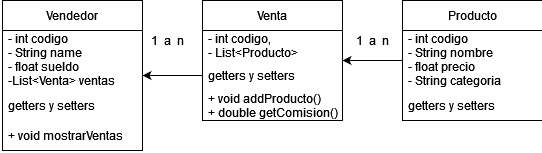

The diagram above was exported from draw.io. Its source (the exported page's mxGraphModel, read from the mxfile embedded in the PNG):
<mxGraphModel dx="3076" dy="752" grid="1" gridSize="10" guides="1" tooltips="1" connect="1" arrows="1" fold="1" page="1" pageScale="1" pageWidth="827" pageHeight="1169" math="0" shadow="0">
  <root>
    <mxCell id="WIyWlLk6GJQsqaUBKTNV-0" />
    <mxCell id="WIyWlLk6GJQsqaUBKTNV-1" parent="WIyWlLk6GJQsqaUBKTNV-0" />
    <mxCell id="FYrgmb6TwmqO4O6VNjAe-1" value="Venta" style="swimlane;fontStyle=0;childLayout=stackLayout;horizontal=1;startSize=30;horizontalStack=0;resizeParent=1;resizeParentMax=0;resizeLast=0;collapsible=1;marginBottom=0;" vertex="1" parent="WIyWlLk6GJQsqaUBKTNV-1">
      <mxGeometry x="-600" y="70" width="140" height="120" as="geometry" />
    </mxCell>
    <mxCell id="FYrgmb6TwmqO4O6VNjAe-2" value="- int codigo,&#10;- List&lt;Producto&gt;&#10;" style="text;strokeColor=none;fillColor=none;align=left;verticalAlign=middle;spacingLeft=4;spacingRight=4;overflow=hidden;points=[[0,0.5],[1,0.5]];portConstraint=eastwest;rotatable=0;" vertex="1" parent="FYrgmb6TwmqO4O6VNjAe-1">
      <mxGeometry y="30" width="140" height="30" as="geometry" />
    </mxCell>
    <mxCell id="FYrgmb6TwmqO4O6VNjAe-3" value="getters y setters" style="text;strokeColor=none;fillColor=none;align=left;verticalAlign=middle;spacingLeft=4;spacingRight=4;overflow=hidden;points=[[0,0.5],[1,0.5]];portConstraint=eastwest;rotatable=0;" vertex="1" parent="FYrgmb6TwmqO4O6VNjAe-1">
      <mxGeometry y="60" width="140" height="30" as="geometry" />
    </mxCell>
    <mxCell id="FYrgmb6TwmqO4O6VNjAe-4" value="+ void addProducto()&#10;+ double getComision()&#10;" style="text;strokeColor=none;fillColor=none;align=left;verticalAlign=middle;spacingLeft=4;spacingRight=4;overflow=hidden;points=[[0,0.5],[1,0.5]];portConstraint=eastwest;rotatable=0;" vertex="1" parent="FYrgmb6TwmqO4O6VNjAe-1">
      <mxGeometry y="90" width="140" height="30" as="geometry" />
    </mxCell>
    <mxCell id="FYrgmb6TwmqO4O6VNjAe-6" value="Vendedor" style="swimlane;fontStyle=0;childLayout=stackLayout;horizontal=1;startSize=30;horizontalStack=0;resizeParent=1;resizeParentMax=0;resizeLast=0;collapsible=1;marginBottom=0;" vertex="1" parent="WIyWlLk6GJQsqaUBKTNV-1">
      <mxGeometry x="-800" y="70" width="140" height="150" as="geometry" />
    </mxCell>
    <mxCell id="FYrgmb6TwmqO4O6VNjAe-7" value="- int codigo&#10;- String name&#10;- float sueldo&#10;-List&lt;Venta&gt; ventas&#10;&#10;" style="text;strokeColor=none;fillColor=none;align=left;verticalAlign=middle;spacingLeft=4;spacingRight=4;overflow=hidden;points=[[0,0.5],[1,0.5]];portConstraint=eastwest;rotatable=0;" vertex="1" parent="FYrgmb6TwmqO4O6VNjAe-6">
      <mxGeometry y="30" width="140" height="60" as="geometry" />
    </mxCell>
    <mxCell id="FYrgmb6TwmqO4O6VNjAe-8" value="getters y setters" style="text;strokeColor=none;fillColor=none;align=left;verticalAlign=middle;spacingLeft=4;spacingRight=4;overflow=hidden;points=[[0,0.5],[1,0.5]];portConstraint=eastwest;rotatable=0;" vertex="1" parent="FYrgmb6TwmqO4O6VNjAe-6">
      <mxGeometry y="90" width="140" height="30" as="geometry" />
    </mxCell>
    <mxCell id="FYrgmb6TwmqO4O6VNjAe-9" value="+ void mostrarVentas" style="text;strokeColor=none;fillColor=none;align=left;verticalAlign=middle;spacingLeft=4;spacingRight=4;overflow=hidden;points=[[0,0.5],[1,0.5]];portConstraint=eastwest;rotatable=0;" vertex="1" parent="FYrgmb6TwmqO4O6VNjAe-6">
      <mxGeometry y="120" width="140" height="30" as="geometry" />
    </mxCell>
    <mxCell id="FYrgmb6TwmqO4O6VNjAe-10" value="&amp;lt;diagram/&amp;gt;" style="text;whiteSpace=wrap;html=1;" vertex="1" parent="WIyWlLk6GJQsqaUBKTNV-1">
      <mxGeometry x="-1100" y="780" width="90" height="30" as="geometry" />
    </mxCell>
    <mxCell id="FYrgmb6TwmqO4O6VNjAe-11" value="Producto" style="swimlane;fontStyle=0;childLayout=stackLayout;horizontal=1;startSize=30;horizontalStack=0;resizeParent=1;resizeParentMax=0;resizeLast=0;collapsible=1;marginBottom=0;" vertex="1" parent="WIyWlLk6GJQsqaUBKTNV-1">
      <mxGeometry x="-400" y="70" width="140" height="120" as="geometry" />
    </mxCell>
    <mxCell id="FYrgmb6TwmqO4O6VNjAe-12" value="- int codigo&#10;- String nombre&#10;- float precio&#10;- String categoria&#10;&#10;" style="text;strokeColor=none;fillColor=none;align=left;verticalAlign=middle;spacingLeft=4;spacingRight=4;overflow=hidden;points=[[0,0.5],[1,0.5]];portConstraint=eastwest;rotatable=0;" vertex="1" parent="FYrgmb6TwmqO4O6VNjAe-11">
      <mxGeometry y="30" width="140" height="60" as="geometry" />
    </mxCell>
    <mxCell id="FYrgmb6TwmqO4O6VNjAe-13" value="getters y setters" style="text;strokeColor=none;fillColor=none;align=left;verticalAlign=middle;spacingLeft=4;spacingRight=4;overflow=hidden;points=[[0,0.5],[1,0.5]];portConstraint=eastwest;rotatable=0;" vertex="1" parent="FYrgmb6TwmqO4O6VNjAe-11">
      <mxGeometry y="90" width="140" height="30" as="geometry" />
    </mxCell>
    <mxCell id="FYrgmb6TwmqO4O6VNjAe-15" style="edgeStyle=orthogonalEdgeStyle;rounded=0;orthogonalLoop=1;jettySize=auto;html=1;entryX=1;entryY=0.5;entryDx=0;entryDy=0;" edge="1" parent="WIyWlLk6GJQsqaUBKTNV-1" source="FYrgmb6TwmqO4O6VNjAe-3" target="FYrgmb6TwmqO4O6VNjAe-6">
      <mxGeometry relative="1" as="geometry" />
    </mxCell>
    <mxCell id="FYrgmb6TwmqO4O6VNjAe-16" style="edgeStyle=orthogonalEdgeStyle;rounded=0;orthogonalLoop=1;jettySize=auto;html=1;exitX=0;exitY=0.5;exitDx=0;exitDy=0;entryX=1;entryY=0.5;entryDx=0;entryDy=0;" edge="1" parent="WIyWlLk6GJQsqaUBKTNV-1" source="FYrgmb6TwmqO4O6VNjAe-12" target="FYrgmb6TwmqO4O6VNjAe-1">
      <mxGeometry relative="1" as="geometry" />
    </mxCell>
    <mxCell id="FYrgmb6TwmqO4O6VNjAe-17" value="1&amp;nbsp; a&amp;nbsp; n" style="text;html=1;align=center;verticalAlign=middle;resizable=0;points=[];autosize=1;strokeColor=none;fillColor=none;" vertex="1" parent="WIyWlLk6GJQsqaUBKTNV-1">
      <mxGeometry x="-455" y="100" width="50" height="20" as="geometry" />
    </mxCell>
    <mxCell id="FYrgmb6TwmqO4O6VNjAe-18" value="1&amp;nbsp; a&amp;nbsp; n" style="text;html=1;align=center;verticalAlign=middle;resizable=0;points=[];autosize=1;strokeColor=none;fillColor=none;" vertex="1" parent="WIyWlLk6GJQsqaUBKTNV-1">
      <mxGeometry x="-660" y="100" width="50" height="20" as="geometry" />
    </mxCell>
  </root>
</mxGraphModel>